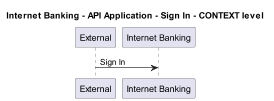

The diagram above was rendered by PlantUML. Its source (embedded in the PNG):
@startuml
!pragma layout smetana
skinparam dpi 60

title Internet Banking - API Application - Sign In - CONTEXT level

participant "External" as C4InterFlow.SoftwareSystems.ExternalSystem
participant "Internet Banking" as BigBankPlc.SoftwareSystems.InternetBanking

C4InterFlow.SoftwareSystems.ExternalSystem -> BigBankPlc.SoftwareSystems.InternetBanking : Sign In


@enduml